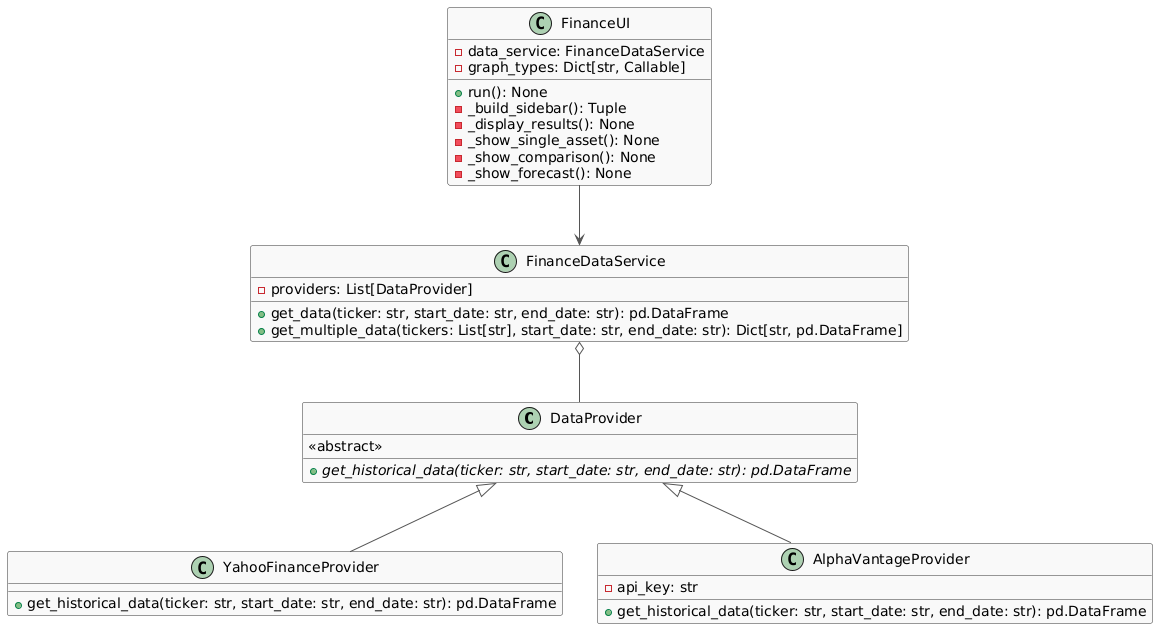

The diagram above was rendered by PlantUML. Its source (embedded in the PNG):
@startuml
skinparam class {
    BackgroundColor #F9F9F9
    BorderColor #333
    ArrowColor #555
}

'=== Classes Principais ===
class DataProvider {
    <<abstract>>
    + {abstract} get_historical_data(ticker: str, start_date: str, end_date: str): pd.DataFrame
}

class YahooFinanceProvider {
    + get_historical_data(ticker: str, start_date: str, end_date: str): pd.DataFrame
}

class AlphaVantageProvider {
    - api_key: str
    + get_historical_data(ticker: str, start_date: str, end_date: str): pd.DataFrame
}

class FinanceDataService {
    - providers: List[DataProvider]
    + get_data(ticker: str, start_date: str, end_date: str): pd.DataFrame
    + get_multiple_data(tickers: List[str], start_date: str, end_date: str): Dict[str, pd.DataFrame]
}

class FinanceUI {
    - data_service: FinanceDataService
    - graph_types: Dict[str, Callable]
    + run(): None
    - _build_sidebar(): Tuple
    - _display_results(): None
    - _show_single_asset(): None
    - _show_comparison(): None
    - _show_forecast(): None
    ' ... métodos de plotagem ...
}

'=== Relações ===
DataProvider <|-- YahooFinanceProvider
DataProvider <|-- AlphaVantageProvider

FinanceDataService o-- DataProvider
FinanceUI --> FinanceDataService
@enduml